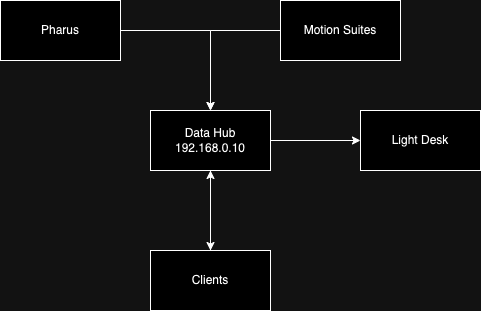

The diagram above was exported from draw.io. Its source (the exported page's mxGraphModel, read from the mxfile embedded in the PNG):
<mxGraphModel dx="1534" dy="951" grid="1" gridSize="10" guides="1" tooltips="1" connect="1" arrows="1" fold="1" page="1" pageScale="1" pageWidth="827" pageHeight="1169" math="0" shadow="0">
  <root>
    <mxCell id="0" />
    <mxCell id="1" parent="0" />
    <mxCell id="xqnlpSmuVTsUw7INQ32S-3" style="edgeStyle=orthogonalEdgeStyle;rounded=0;orthogonalLoop=1;jettySize=auto;html=1;" parent="1" source="xqnlpSmuVTsUw7INQ32S-1" target="xqnlpSmuVTsUw7INQ32S-2" edge="1">
      <mxGeometry relative="1" as="geometry" />
    </mxCell>
    <mxCell id="xqnlpSmuVTsUw7INQ32S-12" style="edgeStyle=orthogonalEdgeStyle;rounded=0;orthogonalLoop=1;jettySize=auto;html=1;" parent="1" source="xqnlpSmuVTsUw7INQ32S-1" target="xqnlpSmuVTsUw7INQ32S-10" edge="1">
      <mxGeometry relative="1" as="geometry" />
    </mxCell>
    <mxCell id="xqnlpSmuVTsUw7INQ32S-1" value="Data Hub&lt;br&gt;192.168.0.10" style="rounded=0;whiteSpace=wrap;html=1;" parent="1" vertex="1">
      <mxGeometry x="350" y="460" width="120" height="60" as="geometry" />
    </mxCell>
    <mxCell id="xqnlpSmuVTsUw7INQ32S-2" value="Light Desk" style="rounded=0;whiteSpace=wrap;html=1;" parent="1" vertex="1">
      <mxGeometry x="560" y="460" width="120" height="60" as="geometry" />
    </mxCell>
    <mxCell id="xqnlpSmuVTsUw7INQ32S-7" style="edgeStyle=orthogonalEdgeStyle;rounded=0;orthogonalLoop=1;jettySize=auto;html=1;" parent="1" source="xqnlpSmuVTsUw7INQ32S-6" target="xqnlpSmuVTsUw7INQ32S-1" edge="1">
      <mxGeometry relative="1" as="geometry" />
    </mxCell>
    <mxCell id="xqnlpSmuVTsUw7INQ32S-6" value="Pharus" style="rounded=0;whiteSpace=wrap;html=1;" parent="1" vertex="1">
      <mxGeometry x="200" y="350" width="120" height="60" as="geometry" />
    </mxCell>
    <mxCell id="xqnlpSmuVTsUw7INQ32S-9" style="edgeStyle=orthogonalEdgeStyle;rounded=0;orthogonalLoop=1;jettySize=auto;html=1;" parent="1" source="xqnlpSmuVTsUw7INQ32S-8" target="xqnlpSmuVTsUw7INQ32S-1" edge="1">
      <mxGeometry relative="1" as="geometry" />
    </mxCell>
    <mxCell id="xqnlpSmuVTsUw7INQ32S-8" value="Motion Suites" style="rounded=0;whiteSpace=wrap;html=1;" parent="1" vertex="1">
      <mxGeometry x="480" y="350" width="120" height="60" as="geometry" />
    </mxCell>
    <mxCell id="xqnlpSmuVTsUw7INQ32S-11" style="edgeStyle=orthogonalEdgeStyle;rounded=0;orthogonalLoop=1;jettySize=auto;html=1;" parent="1" source="xqnlpSmuVTsUw7INQ32S-10" target="xqnlpSmuVTsUw7INQ32S-1" edge="1">
      <mxGeometry relative="1" as="geometry" />
    </mxCell>
    <mxCell id="xqnlpSmuVTsUw7INQ32S-10" value="Clients" style="rounded=0;whiteSpace=wrap;html=1;" parent="1" vertex="1">
      <mxGeometry x="350" y="600" width="120" height="60" as="geometry" />
    </mxCell>
  </root>
</mxGraphModel>